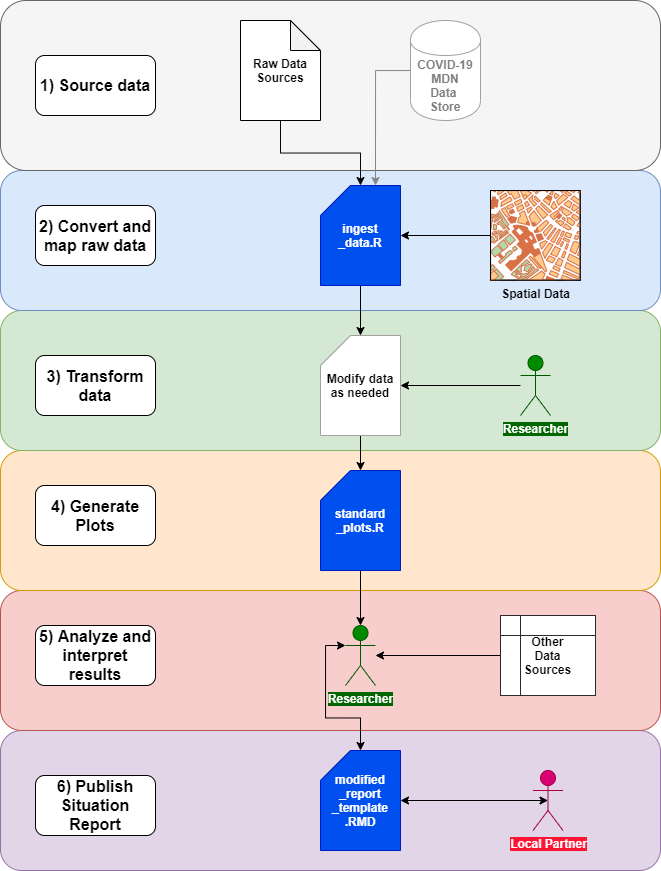

The diagram above was exported from draw.io. Its source (the exported page's mxGraphModel, read from the mxfile embedded in the PNG):
<mxGraphModel dx="2426" dy="1365" grid="1" gridSize="10" guides="1" tooltips="1" connect="1" arrows="1" fold="1" page="1" pageScale="1" pageWidth="850" pageHeight="1100" math="0" shadow="0">
  <root>
    <mxCell id="0" />
    <mxCell id="1" parent="0" />
    <mxCell id="-WMqkDGVqtnX_0TTGLwy-26" value="" style="rounded=1;whiteSpace=wrap;html=1;strokeColor=#9673a6;fillColor=#e1d5e7;" parent="1" vertex="1">
      <mxGeometry x="270" y="890" width="660" height="140" as="geometry" />
    </mxCell>
    <mxCell id="-WMqkDGVqtnX_0TTGLwy-23" value="" style="rounded=1;whiteSpace=wrap;html=1;strokeColor=#b85450;fillColor=#f8cecc;" parent="1" vertex="1">
      <mxGeometry x="270" y="750" width="660" height="140" as="geometry" />
    </mxCell>
    <mxCell id="-WMqkDGVqtnX_0TTGLwy-22" value="" style="rounded=1;whiteSpace=wrap;html=1;strokeColor=#d79b00;fillColor=#ffe6cc;" parent="1" vertex="1">
      <mxGeometry x="270" y="610" width="660" height="140" as="geometry" />
    </mxCell>
    <mxCell id="-WMqkDGVqtnX_0TTGLwy-21" value="" style="rounded=1;whiteSpace=wrap;html=1;strokeColor=#82b366;fillColor=#d5e8d4;" parent="1" vertex="1">
      <mxGeometry x="270" y="470" width="660" height="140" as="geometry" />
    </mxCell>
    <mxCell id="-WMqkDGVqtnX_0TTGLwy-17" value="" style="rounded=1;whiteSpace=wrap;html=1;strokeColor=#6c8ebf;fillColor=#dae8fc;" parent="1" vertex="1">
      <mxGeometry x="270" y="330" width="660" height="140" as="geometry" />
    </mxCell>
    <mxCell id="-WMqkDGVqtnX_0TTGLwy-16" value="" style="rounded=1;whiteSpace=wrap;html=1;strokeColor=#666666;fillColor=#f5f5f5;fontColor=#333333;" parent="1" vertex="1">
      <mxGeometry x="270" y="160" width="660" height="170" as="geometry" />
    </mxCell>
    <mxCell id="-WMqkDGVqtnX_0TTGLwy-42" style="edgeStyle=orthogonalEdgeStyle;rounded=0;orthogonalLoop=1;jettySize=auto;html=1;strokeColor=#080808;" parent="1" source="-WMqkDGVqtnX_0TTGLwy-2" target="-WMqkDGVqtnX_0TTGLwy-24" edge="1">
      <mxGeometry relative="1" as="geometry" />
    </mxCell>
    <mxCell id="-WMqkDGVqtnX_0TTGLwy-2" value="Raw Data Sources" style="shape=note;whiteSpace=wrap;html=1;backgroundOutline=1;darkOpacity=0.05;fontStyle=1" parent="1" vertex="1">
      <mxGeometry x="510" y="180" width="80" height="100" as="geometry" />
    </mxCell>
    <mxCell id="-WMqkDGVqtnX_0TTGLwy-3" value="&lt;font style=&quot;font-size: 16px&quot;&gt;2) Convert and map raw data&lt;/font&gt;" style="rounded=1;whiteSpace=wrap;html=1;fontStyle=1" parent="1" vertex="1">
      <mxGeometry x="305" y="365" width="120" height="60" as="geometry" />
    </mxCell>
    <mxCell id="-WMqkDGVqtnX_0TTGLwy-50" style="edgeStyle=orthogonalEdgeStyle;rounded=0;orthogonalLoop=1;jettySize=auto;html=1;entryX=1;entryY=0.5;entryDx=0;entryDy=0;entryPerimeter=0;strokeColor=#000000;" parent="1" source="-WMqkDGVqtnX_0TTGLwy-10" target="-WMqkDGVqtnX_0TTGLwy-24" edge="1">
      <mxGeometry relative="1" as="geometry" />
    </mxCell>
    <mxCell id="-WMqkDGVqtnX_0TTGLwy-10" value="&lt;b&gt;Spatial Data&lt;/b&gt;" style="verticalLabelPosition=bottom;shadow=0;dashed=0;align=center;html=1;verticalAlign=top;strokeWidth=1;shape=mxgraph.mockup.misc.map;" parent="1" vertex="1">
      <mxGeometry x="760" y="350" width="90" height="90" as="geometry" />
    </mxCell>
    <mxCell id="-WMqkDGVqtnX_0TTGLwy-13" value="&lt;font style=&quot;font-size: 16px&quot;&gt;4) Generate Plots&lt;/font&gt;" style="rounded=1;whiteSpace=wrap;html=1;fontStyle=1" parent="1" vertex="1">
      <mxGeometry x="305" y="645" width="120" height="60" as="geometry" />
    </mxCell>
    <mxCell id="-WMqkDGVqtnX_0TTGLwy-14" value="&lt;font style=&quot;font-size: 16px&quot;&gt;5) Analyze and interpret results&lt;/font&gt;" style="rounded=1;whiteSpace=wrap;html=1;fontStyle=1" parent="1" vertex="1">
      <mxGeometry x="305" y="785" width="120" height="60" as="geometry" />
    </mxCell>
    <mxCell id="-WMqkDGVqtnX_0TTGLwy-15" value="&lt;font style=&quot;font-size: 16px&quot;&gt;3) Transform data&lt;/font&gt;" style="rounded=1;whiteSpace=wrap;html=1;fontStyle=1" parent="1" vertex="1">
      <mxGeometry x="305" y="515" width="120" height="60" as="geometry" />
    </mxCell>
    <mxCell id="-WMqkDGVqtnX_0TTGLwy-45" style="edgeStyle=orthogonalEdgeStyle;rounded=0;orthogonalLoop=1;jettySize=auto;html=1;entryX=0.5;entryY=0;entryDx=0;entryDy=0;entryPerimeter=0;strokeColor=#000000;" parent="1" source="-WMqkDGVqtnX_0TTGLwy-24" target="-WMqkDGVqtnX_0TTGLwy-31" edge="1">
      <mxGeometry relative="1" as="geometry" />
    </mxCell>
    <mxCell id="-WMqkDGVqtnX_0TTGLwy-24" value="&lt;b&gt;ingest&lt;br&gt;_data.R&lt;/b&gt;" style="shape=card;whiteSpace=wrap;html=1;strokeColor=#001DBC;fillColor=#0050ef;fontColor=#ffffff;" parent="1" vertex="1">
      <mxGeometry x="590" y="345" width="80" height="100" as="geometry" />
    </mxCell>
    <mxCell id="-WMqkDGVqtnX_0TTGLwy-25" value="&lt;font style=&quot;font-size: 16px&quot;&gt;6) Publish Situation Report&lt;/font&gt;" style="rounded=1;whiteSpace=wrap;html=1;fontStyle=1" parent="1" vertex="1">
      <mxGeometry x="305" y="935" width="120" height="60" as="geometry" />
    </mxCell>
    <mxCell id="-WMqkDGVqtnX_0TTGLwy-46" value="" style="edgeStyle=orthogonalEdgeStyle;rounded=0;orthogonalLoop=1;jettySize=auto;html=1;strokeColor=#000000;" parent="1" source="-WMqkDGVqtnX_0TTGLwy-31" target="-WMqkDGVqtnX_0TTGLwy-33" edge="1">
      <mxGeometry relative="1" as="geometry" />
    </mxCell>
    <mxCell id="-WMqkDGVqtnX_0TTGLwy-31" value="&lt;b&gt;Modify data&lt;br&gt;as needed&lt;/b&gt;" style="shape=card;whiteSpace=wrap;html=1;strokeColor=#A1A1A1;" parent="1" vertex="1">
      <mxGeometry x="590" y="495" width="80" height="100" as="geometry" />
    </mxCell>
    <mxCell id="-WMqkDGVqtnX_0TTGLwy-47" style="edgeStyle=orthogonalEdgeStyle;rounded=0;orthogonalLoop=1;jettySize=auto;html=1;entryX=0.5;entryY=0;entryDx=0;entryDy=0;entryPerimeter=0;strokeColor=#000000;" parent="1" source="-WMqkDGVqtnX_0TTGLwy-33" target="-WMqkDGVqtnX_0TTGLwy-34" edge="1">
      <mxGeometry relative="1" as="geometry" />
    </mxCell>
    <mxCell id="-WMqkDGVqtnX_0TTGLwy-33" value="&lt;b&gt;standard&lt;br&gt;_plots.R&lt;/b&gt;" style="shape=card;whiteSpace=wrap;html=1;strokeColor=#001DBC;fillColor=#0050ef;fontColor=#ffffff;" parent="1" vertex="1">
      <mxGeometry x="590" y="630" width="80" height="100" as="geometry" />
    </mxCell>
    <mxCell id="-WMqkDGVqtnX_0TTGLwy-52" style="edgeStyle=orthogonalEdgeStyle;rounded=0;orthogonalLoop=1;jettySize=auto;html=1;entryX=0.5;entryY=0;entryDx=0;entryDy=0;entryPerimeter=0;strokeColor=#000000;startArrow=classic;startFill=1;exitX=0;exitY=0.3333333333333333;exitDx=0;exitDy=0;exitPerimeter=0;" parent="1" source="-WMqkDGVqtnX_0TTGLwy-34" target="-WMqkDGVqtnX_0TTGLwy-51" edge="1">
      <mxGeometry relative="1" as="geometry" />
    </mxCell>
    <mxCell id="-WMqkDGVqtnX_0TTGLwy-34" value="&lt;b style=&quot;background-color: rgb(0 , 102 , 0)&quot;&gt;Researcher&lt;/b&gt;" style="shape=umlActor;verticalLabelPosition=bottom;labelBackgroundColor=#ffffff;verticalAlign=top;html=1;outlineConnect=0;strokeColor=#005700;fillColor=#008a00;fontColor=#ffffff;" parent="1" vertex="1">
      <mxGeometry x="615" y="785" width="30" height="60" as="geometry" />
    </mxCell>
    <mxCell id="-WMqkDGVqtnX_0TTGLwy-48" style="edgeStyle=orthogonalEdgeStyle;rounded=0;orthogonalLoop=1;jettySize=auto;html=1;strokeColor=#000000;" parent="1" source="-WMqkDGVqtnX_0TTGLwy-36" target="-WMqkDGVqtnX_0TTGLwy-34" edge="1">
      <mxGeometry relative="1" as="geometry" />
    </mxCell>
    <mxCell id="-WMqkDGVqtnX_0TTGLwy-36" value="&lt;b&gt;Other&lt;br&gt;Data&lt;br&gt;Sources&lt;br&gt;&lt;/b&gt;" style="shape=internalStorage;whiteSpace=wrap;html=1;backgroundOutline=1;strokeColor=#2B2B2B;" parent="1" vertex="1">
      <mxGeometry x="770" y="775" width="95" height="80" as="geometry" />
    </mxCell>
    <mxCell id="-WMqkDGVqtnX_0TTGLwy-49" style="edgeStyle=orthogonalEdgeStyle;rounded=0;orthogonalLoop=1;jettySize=auto;html=1;strokeColor=#000000;" parent="1" source="-WMqkDGVqtnX_0TTGLwy-38" target="-WMqkDGVqtnX_0TTGLwy-31" edge="1">
      <mxGeometry relative="1" as="geometry" />
    </mxCell>
    <mxCell id="-WMqkDGVqtnX_0TTGLwy-38" value="&lt;b style=&quot;background-color: rgb(0 , 102 , 0)&quot;&gt;Researcher&lt;/b&gt;" style="shape=umlActor;verticalLabelPosition=bottom;labelBackgroundColor=#ffffff;verticalAlign=top;html=1;outlineConnect=0;strokeColor=#005700;fillColor=#008a00;fontColor=#ffffff;" parent="1" vertex="1">
      <mxGeometry x="790" y="515" width="30" height="60" as="geometry" />
    </mxCell>
    <mxCell id="-WMqkDGVqtnX_0TTGLwy-44" style="edgeStyle=orthogonalEdgeStyle;rounded=0;orthogonalLoop=1;jettySize=auto;html=1;entryX=0;entryY=0;entryDx=55;entryDy=0;entryPerimeter=0;strokeColor=#858585;" parent="1" source="-WMqkDGVqtnX_0TTGLwy-41" target="-WMqkDGVqtnX_0TTGLwy-24" edge="1">
      <mxGeometry relative="1" as="geometry" />
    </mxCell>
    <mxCell id="-WMqkDGVqtnX_0TTGLwy-41" value="&lt;font color=&quot;#7d7d7d&quot;&gt;COVID-19&lt;br&gt;MDN&lt;br&gt;Data&amp;nbsp;&lt;br&gt;Store&lt;/font&gt;" style="shape=cylinder;whiteSpace=wrap;html=1;boundedLbl=1;backgroundOutline=1;fontStyle=1;strokeColor=#A1A1A1;" parent="1" vertex="1">
      <mxGeometry x="680" y="180" width="70" height="100" as="geometry" />
    </mxCell>
    <mxCell id="ef1BEoyJfFYRYQIktXqF-2" style="edgeStyle=orthogonalEdgeStyle;rounded=0;orthogonalLoop=1;jettySize=auto;html=1;entryX=0.5;entryY=0.5;entryDx=0;entryDy=0;entryPerimeter=0;startArrow=classic;startFill=1;" edge="1" parent="1" source="-WMqkDGVqtnX_0TTGLwy-51" target="ef1BEoyJfFYRYQIktXqF-1">
      <mxGeometry relative="1" as="geometry" />
    </mxCell>
    <mxCell id="-WMqkDGVqtnX_0TTGLwy-51" value="&lt;b&gt;modified&lt;br&gt;_report&lt;br&gt;_template&lt;br&gt;.RMD&lt;/b&gt;" style="shape=card;whiteSpace=wrap;html=1;strokeColor=#001DBC;fillColor=#0050ef;fontColor=#ffffff;" parent="1" vertex="1">
      <mxGeometry x="590" y="910" width="80" height="100" as="geometry" />
    </mxCell>
    <mxCell id="-WMqkDGVqtnX_0TTGLwy-55" value="&lt;font style=&quot;font-size: 16px&quot;&gt;1) Source data&lt;/font&gt;" style="rounded=1;whiteSpace=wrap;html=1;fontStyle=1" parent="1" vertex="1">
      <mxGeometry x="305" y="215" width="120" height="60" as="geometry" />
    </mxCell>
    <mxCell id="ef1BEoyJfFYRYQIktXqF-1" value="&lt;b style=&quot;background-color: rgb(255 , 20 , 52)&quot;&gt;Local Partner&lt;/b&gt;" style="shape=umlActor;verticalLabelPosition=bottom;labelBackgroundColor=#ffffff;verticalAlign=top;html=1;outlineConnect=0;strokeColor=#A50040;fillColor=#d80073;fontColor=#ffffff;" vertex="1" parent="1">
      <mxGeometry x="802.5" y="930" width="30" height="60" as="geometry" />
    </mxCell>
  </root>
</mxGraphModel>